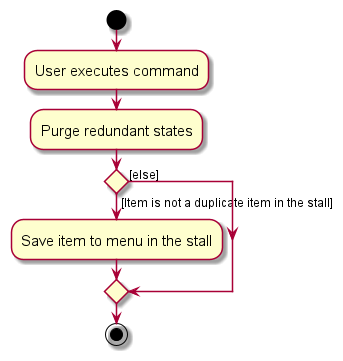

The diagram above was rendered by PlantUML. Its source (embedded in the PNG):
@startuml
skin rose
skinparam ActivityFontSize 15
skinparam ArrowFontSize 12
start
:User executes command;

'Since the beta syntax does not support placing the condition outside the
'diamond we place it as the true branch instead.

    :Purge redundant states;
if () then ([Item is not a duplicate item in the stall])
    :Save item to menu in the stall;
else ([else])
endif
stop
@enduml